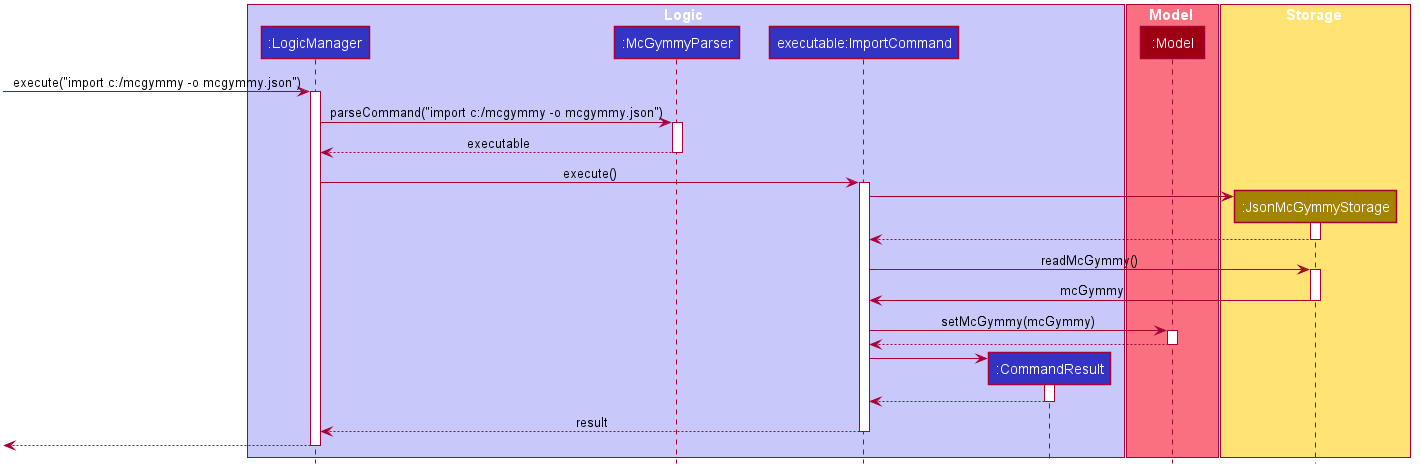

The diagram above was rendered by PlantUML. Its source (embedded in the PNG):
@startuml








skinparam BackgroundColor #FFFFFFF

skinparam Shadowing false

skinparam Class {
    FontColor #FFFFFF
    BorderThickness 1
    BorderColor #FFFFFF
    StereotypeFontColor #FFFFFF
    FontName Arial
}

skinparam Actor {
    BorderColor #000000
    Color #000000
    FontName Arial
}

skinparam Sequence {
    MessageAlign center
    BoxFontSize 15
    BoxPadding 0
    BoxFontColor #FFFFFF
    FontName Arial
}

skinparam Participant {
    FontColor #FFFFFFF
    Padding 20
}

skinparam MinClassWidth 50
skinparam ParticipantPadding 10
skinparam Shadowing false
skinparam DefaultTextAlignment center
skinparam packageStyle Rectangle

hide footbox
hide members
hide circle

box Logic #C8C8FA
participant ":LogicManager" as LogicManager #3333C4
participant ":McGymmyParser" as McGymmyParser #3333C4
participant "executable:ImportCommand" as ImportCommand #3333C4
participant ":CommandResult" as CommandResult #3333C4
end box

box Model #F97181
participant ":Model" as Model #9D0012
end box

box Storage #FFE374
participant ":JsonMcGymmyStorage" as JsonMcGymmyStorage #A38300
end box

[-> LogicManager : execute("import c:/mcgymmy -o mcgymmy.json")
activate LogicManager

LogicManager -> McGymmyParser : parseCommand("import c:/mcgymmy -o mcgymmy.json")
activate McGymmyParser

McGymmyParser --> LogicManager : executable
deactivate McGymmyParser

LogicManager -> ImportCommand : execute()
activate ImportCommand

create JsonMcGymmyStorage
ImportCommand -> JsonMcGymmyStorage
activate JsonMcGymmyStorage

JsonMcGymmyStorage --> ImportCommand
deactivate JsonMcGymmyStorage

ImportCommand -> JsonMcGymmyStorage : readMcGymmy()
activate JsonMcGymmyStorage

JsonMcGymmyStorage -> ImportCommand : mcGymmy
deactivate JsonMcGymmyStorage

ImportCommand -> Model : setMcGymmy(mcGymmy)
activate Model

Model --> ImportCommand
deactivate Model

create CommandResult
ImportCommand -> CommandResult
activate CommandResult

CommandResult --> ImportCommand
deactivate CommandResult

ImportCommand --> LogicManager : result
deactivate ImportCommand

[<--LogicManager
deactivate LogicManager
@enduml